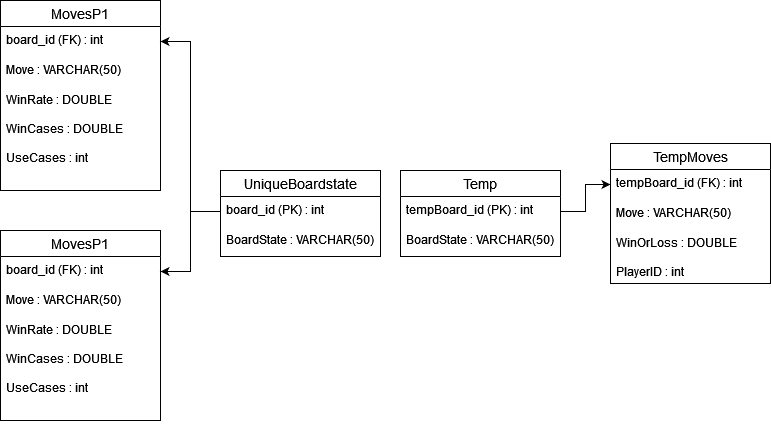

The diagram above was exported from draw.io. Its source (the exported page's mxGraphModel, read from the mxfile embedded in the PNG):
<mxGraphModel dx="2074" dy="1106" grid="1" gridSize="10" guides="1" tooltips="1" connect="1" arrows="1" fold="1" page="1" pageScale="1" pageWidth="850" pageHeight="1100" math="0" shadow="0" extFonts="Permanent Marker^https://fonts.googleapis.com/css?family=Permanent+Marker">
  <root>
    <mxCell id="0" />
    <mxCell id="1" parent="0" />
    <mxCell id="pyaWxzly3JZFfHi5HF5i-48" value="UniqueBoardstate" style="swimlane;fontStyle=0;childLayout=stackLayout;horizontal=1;startSize=26;horizontalStack=0;resizeParent=1;resizeParentMax=0;resizeLast=0;collapsible=1;marginBottom=0;align=center;fontSize=14;" vertex="1" parent="1">
      <mxGeometry x="260" y="340" width="160" height="86" as="geometry" />
    </mxCell>
    <mxCell id="pyaWxzly3JZFfHi5HF5i-49" value="board_id (PK) : int" style="text;strokeColor=none;fillColor=none;spacingLeft=4;spacingRight=4;overflow=hidden;rotatable=0;points=[[0,0.5],[1,0.5]];portConstraint=eastwest;fontSize=12;whiteSpace=wrap;html=1;" vertex="1" parent="pyaWxzly3JZFfHi5HF5i-48">
      <mxGeometry y="26" width="160" height="30" as="geometry" />
    </mxCell>
    <mxCell id="pyaWxzly3JZFfHi5HF5i-50" value="BoardState : VARCHAR(50)" style="text;strokeColor=none;fillColor=none;spacingLeft=4;spacingRight=4;overflow=hidden;rotatable=0;points=[[0,0.5],[1,0.5]];portConstraint=eastwest;fontSize=12;whiteSpace=wrap;html=1;" vertex="1" parent="pyaWxzly3JZFfHi5HF5i-48">
      <mxGeometry y="56" width="160" height="30" as="geometry" />
    </mxCell>
    <mxCell id="pyaWxzly3JZFfHi5HF5i-52" value="MovesP1" style="swimlane;fontStyle=0;childLayout=stackLayout;horizontal=1;startSize=26;horizontalStack=0;resizeParent=1;resizeParentMax=0;resizeLast=0;collapsible=1;marginBottom=0;align=center;fontSize=14;" vertex="1" parent="1">
      <mxGeometry x="40" y="170" width="160" height="190" as="geometry" />
    </mxCell>
    <mxCell id="pyaWxzly3JZFfHi5HF5i-53" value="board_id (FK) : int" style="text;strokeColor=none;fillColor=none;spacingLeft=4;spacingRight=4;overflow=hidden;rotatable=0;points=[[0,0.5],[1,0.5]];portConstraint=eastwest;fontSize=12;whiteSpace=wrap;html=1;" vertex="1" parent="pyaWxzly3JZFfHi5HF5i-52">
      <mxGeometry y="26" width="160" height="30" as="geometry" />
    </mxCell>
    <mxCell id="pyaWxzly3JZFfHi5HF5i-54" value="Move : VARCHAR(50)" style="text;strokeColor=none;fillColor=none;spacingLeft=4;spacingRight=4;overflow=hidden;rotatable=0;points=[[0,0.5],[1,0.5]];portConstraint=eastwest;fontSize=12;whiteSpace=wrap;html=1;" vertex="1" parent="pyaWxzly3JZFfHi5HF5i-52">
      <mxGeometry y="56" width="160" height="30" as="geometry" />
    </mxCell>
    <mxCell id="pyaWxzly3JZFfHi5HF5i-55" value="&lt;div&gt;WinRate : DOUBLE&lt;/div&gt;&lt;div&gt;&lt;br&gt;&lt;/div&gt;&lt;div&gt;WinCases : DOUBLE&lt;br&gt;&lt;/div&gt;&lt;div&gt;&lt;br&gt;&lt;/div&gt;&lt;div&gt;UseCases : int&lt;br&gt;&lt;/div&gt;" style="text;strokeColor=none;fillColor=none;spacingLeft=4;spacingRight=4;overflow=hidden;rotatable=0;points=[[0,0.5],[1,0.5]];portConstraint=eastwest;fontSize=12;whiteSpace=wrap;html=1;" vertex="1" parent="pyaWxzly3JZFfHi5HF5i-52">
      <mxGeometry y="86" width="160" height="104" as="geometry" />
    </mxCell>
    <mxCell id="pyaWxzly3JZFfHi5HF5i-56" value="MovesP1" style="swimlane;fontStyle=0;childLayout=stackLayout;horizontal=1;startSize=26;horizontalStack=0;resizeParent=1;resizeParentMax=0;resizeLast=0;collapsible=1;marginBottom=0;align=center;fontSize=14;" vertex="1" parent="1">
      <mxGeometry x="40" y="400" width="160" height="190" as="geometry" />
    </mxCell>
    <mxCell id="pyaWxzly3JZFfHi5HF5i-57" value="board_id (FK) : int" style="text;strokeColor=none;fillColor=none;spacingLeft=4;spacingRight=4;overflow=hidden;rotatable=0;points=[[0,0.5],[1,0.5]];portConstraint=eastwest;fontSize=12;whiteSpace=wrap;html=1;" vertex="1" parent="pyaWxzly3JZFfHi5HF5i-56">
      <mxGeometry y="26" width="160" height="30" as="geometry" />
    </mxCell>
    <mxCell id="pyaWxzly3JZFfHi5HF5i-58" value="Move : VARCHAR(50)" style="text;strokeColor=none;fillColor=none;spacingLeft=4;spacingRight=4;overflow=hidden;rotatable=0;points=[[0,0.5],[1,0.5]];portConstraint=eastwest;fontSize=12;whiteSpace=wrap;html=1;" vertex="1" parent="pyaWxzly3JZFfHi5HF5i-56">
      <mxGeometry y="56" width="160" height="30" as="geometry" />
    </mxCell>
    <mxCell id="pyaWxzly3JZFfHi5HF5i-59" value="&lt;div&gt;WinRate : DOUBLE&lt;/div&gt;&lt;div&gt;&lt;br&gt;&lt;/div&gt;&lt;div&gt;WinCases : DOUBLE&lt;br&gt;&lt;/div&gt;&lt;div&gt;&lt;br&gt;&lt;/div&gt;&lt;div&gt;UseCases : int&lt;br&gt;&lt;/div&gt;" style="text;strokeColor=none;fillColor=none;spacingLeft=4;spacingRight=4;overflow=hidden;rotatable=0;points=[[0,0.5],[1,0.5]];portConstraint=eastwest;fontSize=12;whiteSpace=wrap;html=1;" vertex="1" parent="pyaWxzly3JZFfHi5HF5i-56">
      <mxGeometry y="86" width="160" height="104" as="geometry" />
    </mxCell>
    <mxCell id="pyaWxzly3JZFfHi5HF5i-60" style="edgeStyle=orthogonalEdgeStyle;rounded=0;orthogonalLoop=1;jettySize=auto;html=1;exitX=0;exitY=0.5;exitDx=0;exitDy=0;entryX=1;entryY=0.5;entryDx=0;entryDy=0;" edge="1" parent="1" source="pyaWxzly3JZFfHi5HF5i-49" target="pyaWxzly3JZFfHi5HF5i-53">
      <mxGeometry relative="1" as="geometry" />
    </mxCell>
    <mxCell id="pyaWxzly3JZFfHi5HF5i-61" style="edgeStyle=orthogonalEdgeStyle;rounded=0;orthogonalLoop=1;jettySize=auto;html=1;exitX=0;exitY=0.5;exitDx=0;exitDy=0;entryX=1;entryY=0.5;entryDx=0;entryDy=0;" edge="1" parent="1" source="pyaWxzly3JZFfHi5HF5i-49" target="pyaWxzly3JZFfHi5HF5i-57">
      <mxGeometry relative="1" as="geometry" />
    </mxCell>
    <mxCell id="pyaWxzly3JZFfHi5HF5i-62" value="Temp" style="swimlane;fontStyle=0;childLayout=stackLayout;horizontal=1;startSize=26;horizontalStack=0;resizeParent=1;resizeParentMax=0;resizeLast=0;collapsible=1;marginBottom=0;align=center;fontSize=14;" vertex="1" parent="1">
      <mxGeometry x="440" y="340" width="160" height="86" as="geometry" />
    </mxCell>
    <mxCell id="pyaWxzly3JZFfHi5HF5i-63" value="tempBoard_id (PK) : int" style="text;strokeColor=none;fillColor=none;spacingLeft=4;spacingRight=4;overflow=hidden;rotatable=0;points=[[0,0.5],[1,0.5]];portConstraint=eastwest;fontSize=12;whiteSpace=wrap;html=1;" vertex="1" parent="pyaWxzly3JZFfHi5HF5i-62">
      <mxGeometry y="26" width="160" height="30" as="geometry" />
    </mxCell>
    <mxCell id="pyaWxzly3JZFfHi5HF5i-64" value="BoardState : VARCHAR(50)" style="text;strokeColor=none;fillColor=none;spacingLeft=4;spacingRight=4;overflow=hidden;rotatable=0;points=[[0,0.5],[1,0.5]];portConstraint=eastwest;fontSize=12;whiteSpace=wrap;html=1;" vertex="1" parent="pyaWxzly3JZFfHi5HF5i-62">
      <mxGeometry y="56" width="160" height="30" as="geometry" />
    </mxCell>
    <mxCell id="pyaWxzly3JZFfHi5HF5i-65" value="TempMoves" style="swimlane;fontStyle=0;childLayout=stackLayout;horizontal=1;startSize=26;horizontalStack=0;resizeParent=1;resizeParentMax=0;resizeLast=0;collapsible=1;marginBottom=0;align=center;fontSize=14;" vertex="1" parent="1">
      <mxGeometry x="650" y="313" width="160" height="140" as="geometry" />
    </mxCell>
    <mxCell id="pyaWxzly3JZFfHi5HF5i-66" value="tempBoard_id (FK) : int" style="text;strokeColor=none;fillColor=none;spacingLeft=4;spacingRight=4;overflow=hidden;rotatable=0;points=[[0,0.5],[1,0.5]];portConstraint=eastwest;fontSize=12;whiteSpace=wrap;html=1;" vertex="1" parent="pyaWxzly3JZFfHi5HF5i-65">
      <mxGeometry y="26" width="160" height="30" as="geometry" />
    </mxCell>
    <mxCell id="pyaWxzly3JZFfHi5HF5i-67" value="Move : VARCHAR(50)" style="text;strokeColor=none;fillColor=none;spacingLeft=4;spacingRight=4;overflow=hidden;rotatable=0;points=[[0,0.5],[1,0.5]];portConstraint=eastwest;fontSize=12;whiteSpace=wrap;html=1;" vertex="1" parent="pyaWxzly3JZFfHi5HF5i-65">
      <mxGeometry y="56" width="160" height="30" as="geometry" />
    </mxCell>
    <mxCell id="pyaWxzly3JZFfHi5HF5i-68" value="&lt;div&gt;WinOrLoss : DOUBLE&lt;/div&gt;&lt;div&gt;&lt;br&gt;&lt;/div&gt;&lt;div&gt;PlayerID : int&lt;br&gt;&lt;/div&gt;&lt;div&gt;&lt;br&gt;&lt;/div&gt;&lt;div&gt;&lt;br&gt;&lt;/div&gt;" style="text;strokeColor=none;fillColor=none;spacingLeft=4;spacingRight=4;overflow=hidden;rotatable=0;points=[[0,0.5],[1,0.5]];portConstraint=eastwest;fontSize=12;whiteSpace=wrap;html=1;" vertex="1" parent="pyaWxzly3JZFfHi5HF5i-65">
      <mxGeometry y="86" width="160" height="54" as="geometry" />
    </mxCell>
    <mxCell id="pyaWxzly3JZFfHi5HF5i-69" style="edgeStyle=orthogonalEdgeStyle;rounded=0;orthogonalLoop=1;jettySize=auto;html=1;exitX=1;exitY=0.5;exitDx=0;exitDy=0;entryX=0;entryY=0.5;entryDx=0;entryDy=0;" edge="1" parent="1" source="pyaWxzly3JZFfHi5HF5i-63" target="pyaWxzly3JZFfHi5HF5i-66">
      <mxGeometry relative="1" as="geometry" />
    </mxCell>
  </root>
</mxGraphModel>